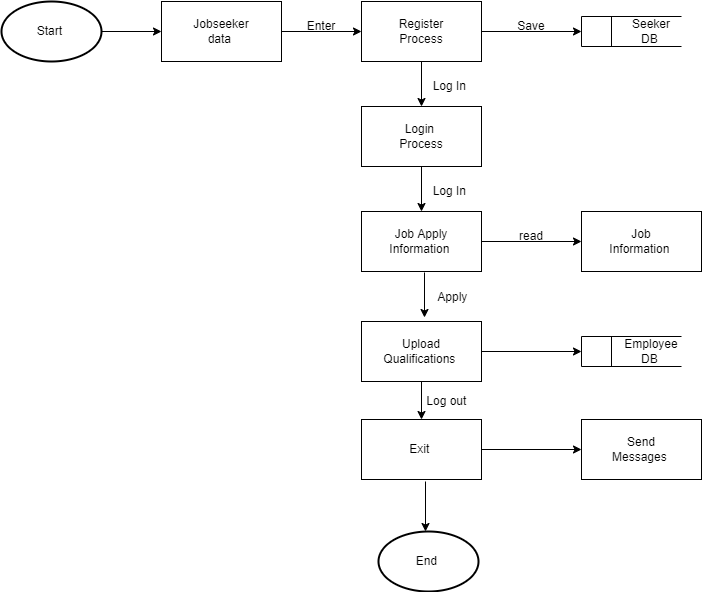

The diagram above was exported from draw.io. Its source (the exported page's mxGraphModel, read from the mxfile embedded in the PNG):
<mxGraphModel dx="782" dy="468" grid="1" gridSize="10" guides="1" tooltips="1" connect="1" arrows="1" fold="1" page="1" pageScale="1" pageWidth="850" pageHeight="1100" math="0" shadow="0">
  <root>
    <mxCell id="0" />
    <mxCell id="1" parent="0" />
    <mxCell id="H0saEqR6_Wi0mEtVdCDL-1" value="" style="strokeWidth=2;html=1;shape=mxgraph.flowchart.start_1;whiteSpace=wrap;" vertex="1" parent="1">
      <mxGeometry x="40" y="30" width="100" height="60" as="geometry" />
    </mxCell>
    <mxCell id="H0saEqR6_Wi0mEtVdCDL-2" value="Start&amp;nbsp;" style="text;html=1;strokeColor=none;fillColor=none;align=center;verticalAlign=middle;whiteSpace=wrap;rounded=0;" vertex="1" parent="1">
      <mxGeometry x="60" y="45" width="60" height="30" as="geometry" />
    </mxCell>
    <mxCell id="H0saEqR6_Wi0mEtVdCDL-3" value="" style="rounded=0;whiteSpace=wrap;html=1;" vertex="1" parent="1">
      <mxGeometry x="200" y="30" width="120" height="60" as="geometry" />
    </mxCell>
    <mxCell id="H0saEqR6_Wi0mEtVdCDL-4" value="Jobseeker data&amp;nbsp;" style="text;html=1;strokeColor=none;fillColor=none;align=center;verticalAlign=middle;whiteSpace=wrap;rounded=0;" vertex="1" parent="1">
      <mxGeometry x="230" y="45" width="60" height="30" as="geometry" />
    </mxCell>
    <mxCell id="H0saEqR6_Wi0mEtVdCDL-5" value="" style="rounded=0;whiteSpace=wrap;html=1;" vertex="1" parent="1">
      <mxGeometry x="400" y="30" width="120" height="60" as="geometry" />
    </mxCell>
    <mxCell id="H0saEqR6_Wi0mEtVdCDL-6" value="Register Process" style="text;html=1;strokeColor=none;fillColor=none;align=center;verticalAlign=middle;whiteSpace=wrap;rounded=0;" vertex="1" parent="1">
      <mxGeometry x="430" y="45" width="60" height="30" as="geometry" />
    </mxCell>
    <mxCell id="H0saEqR6_Wi0mEtVdCDL-7" value="" style="rounded=0;whiteSpace=wrap;html=1;" vertex="1" parent="1">
      <mxGeometry x="400" y="135" width="120" height="60" as="geometry" />
    </mxCell>
    <mxCell id="H0saEqR6_Wi0mEtVdCDL-8" value="Login&amp;nbsp;&lt;br&gt;Process" style="text;html=1;strokeColor=none;fillColor=none;align=center;verticalAlign=middle;whiteSpace=wrap;rounded=0;" vertex="1" parent="1">
      <mxGeometry x="430" y="150" width="60" height="30" as="geometry" />
    </mxCell>
    <mxCell id="H0saEqR6_Wi0mEtVdCDL-9" value="" style="rounded=0;whiteSpace=wrap;html=1;" vertex="1" parent="1">
      <mxGeometry x="400" y="240" width="120" height="60" as="geometry" />
    </mxCell>
    <mxCell id="H0saEqR6_Wi0mEtVdCDL-10" value="Job Apply Information&amp;nbsp;" style="text;html=1;strokeColor=none;fillColor=none;align=center;verticalAlign=middle;whiteSpace=wrap;rounded=0;" vertex="1" parent="1">
      <mxGeometry x="430" y="255" width="60" height="30" as="geometry" />
    </mxCell>
    <mxCell id="H0saEqR6_Wi0mEtVdCDL-11" value="" style="rounded=0;whiteSpace=wrap;html=1;" vertex="1" parent="1">
      <mxGeometry x="400" y="350" width="120" height="60" as="geometry" />
    </mxCell>
    <mxCell id="H0saEqR6_Wi0mEtVdCDL-12" value="Upload Qualifications&amp;nbsp;" style="text;html=1;strokeColor=none;fillColor=none;align=center;verticalAlign=middle;whiteSpace=wrap;rounded=0;" vertex="1" parent="1">
      <mxGeometry x="430" y="365" width="60" height="30" as="geometry" />
    </mxCell>
    <mxCell id="H0saEqR6_Wi0mEtVdCDL-13" value="" style="rounded=0;whiteSpace=wrap;html=1;" vertex="1" parent="1">
      <mxGeometry x="400" y="448" width="120" height="60" as="geometry" />
    </mxCell>
    <mxCell id="H0saEqR6_Wi0mEtVdCDL-14" value="Exit&amp;nbsp;" style="text;html=1;strokeColor=none;fillColor=none;align=center;verticalAlign=middle;whiteSpace=wrap;rounded=0;" vertex="1" parent="1">
      <mxGeometry x="430" y="463" width="60" height="30" as="geometry" />
    </mxCell>
    <mxCell id="H0saEqR6_Wi0mEtVdCDL-15" value="" style="html=1;dashed=0;whitespace=wrap;shape=mxgraph.dfd.dataStoreID;align=left;spacingLeft=3;points=[[0,0],[0.5,0],[1,0],[0,0.5],[1,0.5],[0,1],[0.5,1],[1,1]];" vertex="1" parent="1">
      <mxGeometry x="620" y="45" width="100" height="30" as="geometry" />
    </mxCell>
    <mxCell id="H0saEqR6_Wi0mEtVdCDL-16" value="Seeker DB&amp;nbsp;" style="text;html=1;strokeColor=none;fillColor=none;align=center;verticalAlign=middle;whiteSpace=wrap;rounded=0;" vertex="1" parent="1">
      <mxGeometry x="660" y="45" width="60" height="30" as="geometry" />
    </mxCell>
    <mxCell id="H0saEqR6_Wi0mEtVdCDL-17" value="" style="rounded=0;whiteSpace=wrap;html=1;" vertex="1" parent="1">
      <mxGeometry x="620" y="240" width="120" height="60" as="geometry" />
    </mxCell>
    <mxCell id="H0saEqR6_Wi0mEtVdCDL-18" value="Job Information&amp;nbsp;" style="text;html=1;strokeColor=none;fillColor=none;align=center;verticalAlign=middle;whiteSpace=wrap;rounded=0;" vertex="1" parent="1">
      <mxGeometry x="650" y="255" width="60" height="30" as="geometry" />
    </mxCell>
    <mxCell id="H0saEqR6_Wi0mEtVdCDL-19" value="" style="html=1;dashed=0;whitespace=wrap;shape=mxgraph.dfd.dataStoreID;align=left;spacingLeft=3;points=[[0,0],[0.5,0],[1,0],[0,0.5],[1,0.5],[0,1],[0.5,1],[1,1]];" vertex="1" parent="1">
      <mxGeometry x="620" y="365" width="100" height="30" as="geometry" />
    </mxCell>
    <mxCell id="H0saEqR6_Wi0mEtVdCDL-20" value="Employee DB&amp;nbsp;" style="text;html=1;strokeColor=none;fillColor=none;align=center;verticalAlign=middle;whiteSpace=wrap;rounded=0;" vertex="1" parent="1">
      <mxGeometry x="660" y="365" width="60" height="30" as="geometry" />
    </mxCell>
    <mxCell id="H0saEqR6_Wi0mEtVdCDL-21" value="" style="rounded=0;whiteSpace=wrap;html=1;" vertex="1" parent="1">
      <mxGeometry x="620" y="448" width="120" height="60" as="geometry" />
    </mxCell>
    <mxCell id="H0saEqR6_Wi0mEtVdCDL-22" value="Send Messages&amp;nbsp;" style="text;html=1;strokeColor=none;fillColor=none;align=center;verticalAlign=middle;whiteSpace=wrap;rounded=0;" vertex="1" parent="1">
      <mxGeometry x="650" y="463" width="60" height="30" as="geometry" />
    </mxCell>
    <mxCell id="H0saEqR6_Wi0mEtVdCDL-23" value="" style="endArrow=classic;html=1;rounded=0;exitX=1;exitY=0.5;exitDx=0;exitDy=0;exitPerimeter=0;entryX=0;entryY=0.5;entryDx=0;entryDy=0;" edge="1" parent="1" source="H0saEqR6_Wi0mEtVdCDL-1" target="H0saEqR6_Wi0mEtVdCDL-3">
      <mxGeometry width="50" height="50" relative="1" as="geometry">
        <mxPoint x="150" y="90" as="sourcePoint" />
        <mxPoint x="200" y="40" as="targetPoint" />
      </mxGeometry>
    </mxCell>
    <mxCell id="H0saEqR6_Wi0mEtVdCDL-24" value="" style="endArrow=classic;html=1;rounded=0;exitX=1;exitY=0.5;exitDx=0;exitDy=0;entryX=0;entryY=0.5;entryDx=0;entryDy=0;" edge="1" parent="1" source="H0saEqR6_Wi0mEtVdCDL-3" target="H0saEqR6_Wi0mEtVdCDL-5">
      <mxGeometry width="50" height="50" relative="1" as="geometry">
        <mxPoint x="350" y="90" as="sourcePoint" />
        <mxPoint x="400" y="40" as="targetPoint" />
      </mxGeometry>
    </mxCell>
    <mxCell id="H0saEqR6_Wi0mEtVdCDL-25" value="Enter" style="text;html=1;strokeColor=none;fillColor=none;align=center;verticalAlign=middle;whiteSpace=wrap;rounded=0;" vertex="1" parent="1">
      <mxGeometry x="330" y="40" width="60" height="30" as="geometry" />
    </mxCell>
    <mxCell id="H0saEqR6_Wi0mEtVdCDL-26" value="" style="endArrow=classic;html=1;rounded=0;exitX=1;exitY=0.5;exitDx=0;exitDy=0;entryX=0;entryY=0.5;entryDx=0;entryDy=0;" edge="1" parent="1" source="H0saEqR6_Wi0mEtVdCDL-5" target="H0saEqR6_Wi0mEtVdCDL-15">
      <mxGeometry width="50" height="50" relative="1" as="geometry">
        <mxPoint x="550" y="90" as="sourcePoint" />
        <mxPoint x="600" y="40" as="targetPoint" />
      </mxGeometry>
    </mxCell>
    <mxCell id="H0saEqR6_Wi0mEtVdCDL-27" value="Save" style="text;html=1;strokeColor=none;fillColor=none;align=center;verticalAlign=middle;whiteSpace=wrap;rounded=0;" vertex="1" parent="1">
      <mxGeometry x="540" y="40" width="60" height="30" as="geometry" />
    </mxCell>
    <mxCell id="H0saEqR6_Wi0mEtVdCDL-28" value="" style="endArrow=classic;html=1;rounded=0;exitX=0.5;exitY=1;exitDx=0;exitDy=0;entryX=0.5;entryY=0;entryDx=0;entryDy=0;" edge="1" parent="1" source="H0saEqR6_Wi0mEtVdCDL-5" target="H0saEqR6_Wi0mEtVdCDL-7">
      <mxGeometry width="50" height="50" relative="1" as="geometry">
        <mxPoint x="440" y="140" as="sourcePoint" />
        <mxPoint x="490" y="90" as="targetPoint" />
      </mxGeometry>
    </mxCell>
    <mxCell id="H0saEqR6_Wi0mEtVdCDL-29" value="Log In&amp;nbsp;" style="text;html=1;strokeColor=none;fillColor=none;align=center;verticalAlign=middle;whiteSpace=wrap;rounded=0;" vertex="1" parent="1">
      <mxGeometry x="460" y="100" width="60" height="30" as="geometry" />
    </mxCell>
    <mxCell id="H0saEqR6_Wi0mEtVdCDL-31" value="" style="endArrow=classic;html=1;rounded=0;exitX=0.5;exitY=1;exitDx=0;exitDy=0;entryX=0.5;entryY=0;entryDx=0;entryDy=0;" edge="1" parent="1">
      <mxGeometry width="50" height="50" relative="1" as="geometry">
        <mxPoint x="460" y="195" as="sourcePoint" />
        <mxPoint x="460" y="240" as="targetPoint" />
      </mxGeometry>
    </mxCell>
    <mxCell id="H0saEqR6_Wi0mEtVdCDL-32" value="Log In&amp;nbsp;" style="text;html=1;strokeColor=none;fillColor=none;align=center;verticalAlign=middle;whiteSpace=wrap;rounded=0;" vertex="1" parent="1">
      <mxGeometry x="460" y="205" width="60" height="30" as="geometry" />
    </mxCell>
    <mxCell id="H0saEqR6_Wi0mEtVdCDL-33" value="" style="endArrow=classic;html=1;rounded=0;exitX=0.5;exitY=1;exitDx=0;exitDy=0;entryX=0.5;entryY=0;entryDx=0;entryDy=0;" edge="1" parent="1">
      <mxGeometry width="50" height="50" relative="1" as="geometry">
        <mxPoint x="463" y="301" as="sourcePoint" />
        <mxPoint x="463" y="346" as="targetPoint" />
      </mxGeometry>
    </mxCell>
    <mxCell id="H0saEqR6_Wi0mEtVdCDL-34" value="Apply&amp;nbsp;" style="text;html=1;strokeColor=none;fillColor=none;align=center;verticalAlign=middle;whiteSpace=wrap;rounded=0;" vertex="1" parent="1">
      <mxGeometry x="463" y="311" width="60" height="30" as="geometry" />
    </mxCell>
    <mxCell id="H0saEqR6_Wi0mEtVdCDL-35" value="" style="endArrow=classic;html=1;rounded=0;exitX=0.5;exitY=1;exitDx=0;exitDy=0;entryX=0.5;entryY=0;entryDx=0;entryDy=0;" edge="1" parent="1" source="H0saEqR6_Wi0mEtVdCDL-11" target="H0saEqR6_Wi0mEtVdCDL-13">
      <mxGeometry width="50" height="50" relative="1" as="geometry">
        <mxPoint x="440" y="450" as="sourcePoint" />
        <mxPoint x="490" y="400" as="targetPoint" />
      </mxGeometry>
    </mxCell>
    <mxCell id="H0saEqR6_Wi0mEtVdCDL-36" value="Log out&amp;nbsp;" style="text;html=1;strokeColor=none;fillColor=none;align=center;verticalAlign=middle;whiteSpace=wrap;rounded=0;" vertex="1" parent="1">
      <mxGeometry x="457" y="415" width="60" height="30" as="geometry" />
    </mxCell>
    <mxCell id="H0saEqR6_Wi0mEtVdCDL-37" value="" style="endArrow=classic;html=1;rounded=0;exitX=1;exitY=0.5;exitDx=0;exitDy=0;entryX=0;entryY=0.5;entryDx=0;entryDy=0;" edge="1" parent="1" source="H0saEqR6_Wi0mEtVdCDL-9" target="H0saEqR6_Wi0mEtVdCDL-17">
      <mxGeometry width="50" height="50" relative="1" as="geometry">
        <mxPoint x="540" y="290" as="sourcePoint" />
        <mxPoint x="590" y="240" as="targetPoint" />
      </mxGeometry>
    </mxCell>
    <mxCell id="H0saEqR6_Wi0mEtVdCDL-38" value="read" style="text;html=1;strokeColor=none;fillColor=none;align=center;verticalAlign=middle;whiteSpace=wrap;rounded=0;" vertex="1" parent="1">
      <mxGeometry x="540" y="250" width="60" height="30" as="geometry" />
    </mxCell>
    <mxCell id="H0saEqR6_Wi0mEtVdCDL-39" value="" style="endArrow=classic;html=1;rounded=0;exitX=1;exitY=0.5;exitDx=0;exitDy=0;entryX=0;entryY=0.5;entryDx=0;entryDy=0;" edge="1" parent="1" source="H0saEqR6_Wi0mEtVdCDL-11" target="H0saEqR6_Wi0mEtVdCDL-19">
      <mxGeometry width="50" height="50" relative="1" as="geometry">
        <mxPoint x="540" y="410" as="sourcePoint" />
        <mxPoint x="590" y="360" as="targetPoint" />
      </mxGeometry>
    </mxCell>
    <mxCell id="H0saEqR6_Wi0mEtVdCDL-40" value="" style="endArrow=classic;html=1;rounded=0;exitX=1;exitY=0.5;exitDx=0;exitDy=0;entryX=0;entryY=0.5;entryDx=0;entryDy=0;" edge="1" parent="1" source="H0saEqR6_Wi0mEtVdCDL-13" target="H0saEqR6_Wi0mEtVdCDL-21">
      <mxGeometry width="50" height="50" relative="1" as="geometry">
        <mxPoint x="520" y="500" as="sourcePoint" />
        <mxPoint x="570" y="450" as="targetPoint" />
      </mxGeometry>
    </mxCell>
    <mxCell id="H0saEqR6_Wi0mEtVdCDL-41" value="" style="endArrow=classic;html=1;rounded=0;" edge="1" parent="1">
      <mxGeometry width="50" height="50" relative="1" as="geometry">
        <mxPoint x="464" y="510" as="sourcePoint" />
        <mxPoint x="464" y="560" as="targetPoint" />
      </mxGeometry>
    </mxCell>
    <mxCell id="H0saEqR6_Wi0mEtVdCDL-42" value="" style="strokeWidth=2;html=1;shape=mxgraph.flowchart.start_1;whiteSpace=wrap;" vertex="1" parent="1">
      <mxGeometry x="417" y="560" width="100" height="60" as="geometry" />
    </mxCell>
    <mxCell id="H0saEqR6_Wi0mEtVdCDL-43" value="End&amp;nbsp;" style="text;html=1;strokeColor=none;fillColor=none;align=center;verticalAlign=middle;whiteSpace=wrap;rounded=0;" vertex="1" parent="1">
      <mxGeometry x="437" y="575" width="60" height="30" as="geometry" />
    </mxCell>
  </root>
</mxGraphModel>